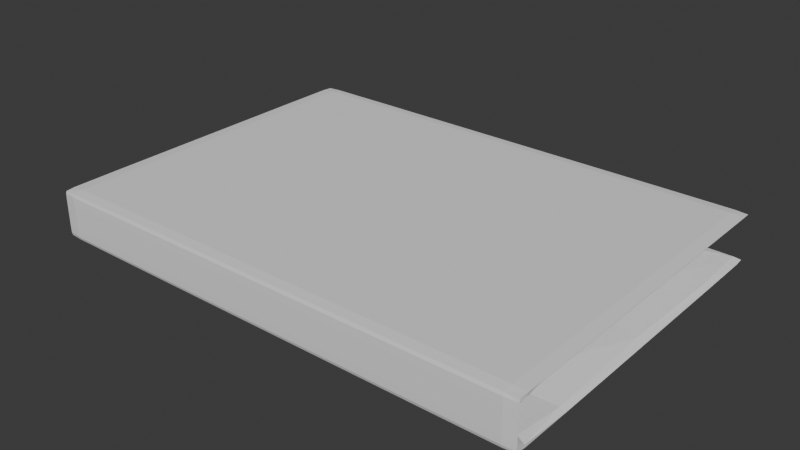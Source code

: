 # Source: untitled.blend  (saved by Blender 4.0.36; exported with 4.5.12 LTS)
import bpy
from mathutils import Matrix  # noqa: F401  (used for matrix-valued properties, if any)

bpy.ops.wm.read_factory_settings(use_empty=True)
scene = bpy.context.scene
scene.name = 'Scene'

# ---- collections
col_collection = bpy.data.collections.new('Collection'); scene.collection.children.link(col_collection)

# ---- world
world_world = bpy.data.worlds.new('World'); scene.world = world_world
world_world.use_nodes = True; world_world.node_tree.nodes.clear()
_N = world_world.node_tree.nodes; _L = world_world.node_tree.links
n0 = _N.new('ShaderNodeOutputWorld'); n0.name = 'World Output'; n0.location = (300, 300)
n1 = _N.new('ShaderNodeBackground'); n1.name = 'Background'; n1.location = (10, 300)
n1.inputs[0].default_value = (0.05088, 0.05088, 0.05088, 1.0)
_L.new(n1.outputs[0], n0.inputs[0])
n0.is_active_output = True
world_world.color = (0.05088, 0.05088, 0.05088)
world_world.use_sun_shadow = False
world_world.sun_shadow_jitter_overblur = 0.0

# ---- meshes
me_cube_001 = bpy.data.meshes.new('Cube.001')
me_cube_001.from_pydata([(-1.0, -1.0, -1.0), (-1.0, -1.0, 1.0), (-1.0, 1.0, -1.0), (-1.0, 1.0, 1.0), (1.0, -1.0, -1.0), (1.0, -1.0, 1.0), (1.0, 1.0, -1.0), (1.0, 1.0, 1.0), (-1.0, -1.0, -0.7044), (-1.0, -1.0, 0.7044), (-1.0, 1.0, 0.7044), (-1.0, 1.0, -0.7044), (1.0, 1.0, 0.7044), (1.0, 1.0, -0.7044), (1.0, -1.0, 0.7044), (1.0, -1.0, -0.7044), (-1.0, 0.9568, -1.0), (-1.0, -0.9568, -1.0), (-1.0, -0.9568, 1.0), (-1.0, 0.9568, 1.0), (1.0, -0.9568, -1.0), (1.0, 0.9568, -1.0), (1.0, 0.9568, 1.0), (1.0, -0.9568, 1.0), (1.0, 0.9568, -0.7044), (1.0, -0.9568, -0.7044), (1.0, 0.9568, 0.7044), (1.0, -0.9568, 0.7044), (-1.0, -0.9568, -0.7044), (-1.0, 0.9568, -0.7044), (-1.0, -0.9568, 0.7044), (-1.0, 0.9568, 0.7044), (0.9712, 1.0, -1.0), (-0.9712, 1.0, -1.0), (-0.9712, 1.0, 1.0), (0.9712, 1.0, 1.0), (-0.9712, -1.0, -1.0), (0.9712, -1.0, -1.0), (0.9712, -1.0, 1.0), (-0.9712, -1.0, 1.0), (0.9712, -1.0, -0.7044), (-0.9712, -1.0, -0.7044), (0.9712, -1.0, 0.7044), (-0.9712, -1.0, 0.7044), (-0.9712, 1.0, -0.7044), (0.9712, 1.0, -0.7044), (-0.9712, 1.0, 0.7044), (0.9712, 1.0, 0.7044), (-0.9712, 0.9568, 1.0), (0.9712, 0.9568, 1.0), (-0.9712, -0.9568, 1.0), (0.9712, -0.9568, 1.0), (0.9712, 0.9568, -1.0), (-0.9712, 0.9568, -1.0), (0.9712, -0.9568, -1.0), (-0.9712, -0.9568, -1.0)], [], [(31, 19, 3, 10), (47, 35, 7, 12), (27, 23, 5, 14), (43, 39, 1, 9), (54, 20, 4, 37), (50, 18, 1, 39), (36, 41, 8, 0), (41, 43, 9, 8), (20, 25, 15, 4), (25, 27, 14, 15), (32, 45, 13, 6), (25, 28, 30, 27), (16, 29, 11, 2), (8, 9, 30, 28), (0, 8, 28, 17), (17, 28, 29, 16), (6, 13, 24, 21), (21, 24, 25, 20), (34, 3, 19, 48), (48, 19, 18, 50), (32, 6, 21, 52), (52, 21, 20, 54), (12, 7, 22, 26), (26, 22, 23, 27), (9, 1, 18, 30), (30, 18, 19, 31), (16, 53, 55, 17), (53, 52, 54, 55), (2, 33, 53, 16), (33, 32, 52, 53), (22, 49, 51, 23), (49, 48, 50, 51), (7, 35, 49, 22), (35, 34, 48, 49), (25, 24, 13, 45, 44, 11, 29, 28), (47, 12, 26, 27, 30, 31, 10, 46), (2, 11, 44, 33), (33, 44, 45, 32), (15, 14, 42, 40), (40, 42, 43, 41), (4, 15, 40, 37), (37, 40, 41, 36), (23, 51, 38, 5), (51, 50, 39, 38), (17, 55, 36, 0), (55, 54, 37, 36), (14, 5, 38, 42), (42, 38, 39, 43), (10, 3, 34, 46), (46, 34, 35, 47)])
_uv = me_cube_001.uv_layers.new(name='UVMap')
_uv.uv.foreach_set('vector', [0.5823, 0.1667, 0.625, 0.1667, 0.625, 0.25, 0.5823, 0.25, 0.5823, 0.4964, 0.625, 0.4964, 0.625, 0.5, 0.5823, 0.5, 0.5823, 0.6667, 0.625, 0.6667, 0.625, 0.75, 0.5823, 0.75, 0.5823, 0.9964, 0.625, 0.9964, 0.625, 1.0, 0.5823, 1.0, 0.3714, 0.6667, 0.375, 0.6667, 0.375, 0.75, 0.3714, 0.75, 0.8714, 0.6667, 0.875, 0.6667, 0.875, 0.75, 0.8714, 0.75, 0.375, 0.9964, 0.4177, 0.9964, 0.4177, 1.0, 0.375, 1.0, 0.4177, 0.9964, 0.5823, 0.9964, 0.5823, 1.0, 0.4177, 1.0, 0.375, 0.6667, 0.4177, 0.6667, 0.4177, 0.75, 0.375, 0.75, 0.4177, 0.6667, 0.5823, 0.6667, 0.5823, 0.75, 0.4177, 0.75, 0.375, 0.4964, 0.4177, 0.4964, 0.4177, 0.5, 0.375, 0.5, 0.4177, 0.6667, 0.4177, 0.08333, 0.5823, 0.08333, 0.5823, 0.6667, 0.375, 0.1667, 0.4177, 0.1667, 0.4177, 0.25, 0.375, 0.25, 0.4177, 0.0, 0.5823, 0.0, 0.5823, 0.08333, 0.4177, 0.08333, 0.375, 0.0, 0.4177, 0.0, 0.4177, 0.08333, 0.375, 0.08333, 0.375, 0.08333, 0.4177, 0.08333, 0.4177, 0.1667, 0.375, 0.1667, 0.375, 0.5, 0.4177, 0.5, 0.4177, 0.5833, 0.375, 0.5833, 0.375, 0.5833, 0.4177, 0.5833, 0.4177, 0.6667, 0.375, 0.6667, 0.8714, 0.5, 0.875, 0.5, 0.875, 0.5833, 0.8714, 0.5833, 0.8714, 0.5833, 0.875, 0.5833, 0.875, 0.6667, 0.8714, 0.6667, 0.3714, 0.5, 0.375, 0.5, 0.375, 0.5833, 0.3714, 0.5833, 0.3714, 0.5833, 0.375, 0.5833, 0.375, 0.6667, 0.3714, 0.6667, 0.5823, 0.5, 0.625, 0.5, 0.625, 0.5833, 0.5823, 0.5833, 0.5823, 0.5833, 0.625, 0.5833, 0.625, 0.6667, 0.5823, 0.6667, 0.5823, 0.0, 0.625, 0.0, 0.625, 0.08333, 0.5823, 0.08333, 0.5823, 0.08333, 0.625, 0.08333, 0.625, 0.1667, 0.5823, 0.1667, 0.125, 0.5833, 0.1286, 0.5833, 0.1286, 0.6667, 0.125, 0.6667, 0.1286, 0.5833, 0.3714, 0.5833, 0.3714, 0.6667, 0.1286, 0.6667, 0.125, 0.5, 0.1286, 0.5, 0.1286, 0.5833, 0.125, 0.5833, 0.1286, 0.5, 0.3714, 0.5, 0.3714, 0.5833, 0.1286, 0.5833, 0.625, 0.5833, 0.6286, 0.5833, 0.6286, 0.6667, 0.625, 0.6667, 0.6286, 0.5833, 0.8714, 0.5833, 0.8714, 0.6667, 0.6286, 0.6667, 0.625, 0.5, 0.6286, 0.5, 0.6286, 0.5833, 0.625, 0.5833, 0.6286, 0.5, 0.8714, 0.5, 0.8714, 0.5833, 0.6286, 0.5833, 0.4177, 0.6667, 0.4177, 0.5833, 0.4177, 0.5, 0.4177, 0.4964, 0.4177, 0.2536, 0.4177, 0.25, 0.4177, 0.1667, 0.4177, 0.08333, 0.5823, 0.4964, 0.5823, 0.5, 0.5823, 0.5833, 0.5823, 0.6667, 0.5823, 0.08333, 0.5823, 0.1667, 0.5823, 0.25, 0.5823, 0.2536, 0.375, 0.25, 0.4177, 0.25, 0.4177, 0.2536, 0.375, 0.2536, 0.375, 0.2536, 0.4177, 0.2536, 0.4177, 0.4964, 0.375, 0.4964, 0.4177, 0.75, 0.5823, 0.75, 0.5823, 0.7536, 0.4177, 0.7536, 0.4177, 0.7536, 0.5823, 0.7536, 0.5823, 0.9964, 0.4177, 0.9964, 0.375, 0.75, 0.4177, 0.75, 0.4177, 0.7536, 0.375, 0.7536, 0.375, 0.7536, 0.4177, 0.7536, 0.4177, 0.9964, 0.375, 0.9964, 0.625, 0.6667, 0.6286, 0.6667, 0.6286, 0.75, 0.625, 0.75, 0.6286, 0.6667, 0.8714, 0.6667, 0.8714, 0.75, 0.6286, 0.75, 0.125, 0.6667, 0.1286, 0.6667, 0.1286, 0.75, 0.125, 0.75, 0.1286, 0.6667, 0.3714, 0.6667, 0.3714, 0.75, 0.1286, 0.75, 0.5823, 0.75, 0.625, 0.75, 0.625, 0.7536, 0.5823, 0.7536, 0.5823, 0.7536, 0.625, 0.7536, 0.625, 0.9964, 0.5823, 0.9964, 0.5823, 0.25, 0.625, 0.25, 0.625, 0.2536, 0.5823, 0.2536, 0.5823, 0.2536, 0.625, 0.2536, 0.625, 0.4964, 0.5823, 0.4964])
me_cube_001.update()

# ---- objects
ob_cube = bpy.data.objects.new('Cube', me_cube_001)

# ---- transforms, parenting, visibility, modifiers, constraints
ob_cube.location = (0.0, 0.0, 0.0)
ob_cube.scale = (0.1273, 0.09034, 0.01236)
_m = ob_cube.modifiers.new('Subdivision', 'SUBSURF')
_m.render_levels = 1

# ---- collection membership
col_collection.objects.link(ob_cube)

# ---- scene / render settings (as saved in the file)
scene.frame_start = 1; scene.frame_end = 250; scene.frame_set(1)
scene.render.engine = 'BLENDER_EEVEE_NEXT'
scene.cycles.sampling_pattern = 'TABULATED_SOBOL'
bpy.context.view_layer.update()

# ---- added for rendering (the .blend has no active camera and no usable light): camera, sun
cam_auto = bpy.data.cameras.new('AutoCamera')
cam_auto.lens = 50.0
cam_auto.sensor_width = 36.0
cam_auto.clip_end = 1000.0
ob_auto_camera = bpy.data.objects.new('AutoCamera', cam_auto)
scene.collection.objects.link(ob_auto_camera)
ob_auto_camera.location = (0.289802, -0.347763, 0.231842)
ob_auto_camera.rotation_euler = (1.09748, -7.21219e-08, 0.694738)
scene.camera = ob_auto_camera
light_auto_sun = bpy.data.lights.new('AutoSun', 'SUN')
light_auto_sun.energy = 3.0
light_auto_sun.angle = 0.0523599
ob_auto_sun = bpy.data.objects.new('AutoSun', light_auto_sun)
scene.collection.objects.link(ob_auto_sun)
ob_auto_sun.rotation_euler = (0.872665, 0.174533, 0.523599)
bpy.context.view_layer.update()
